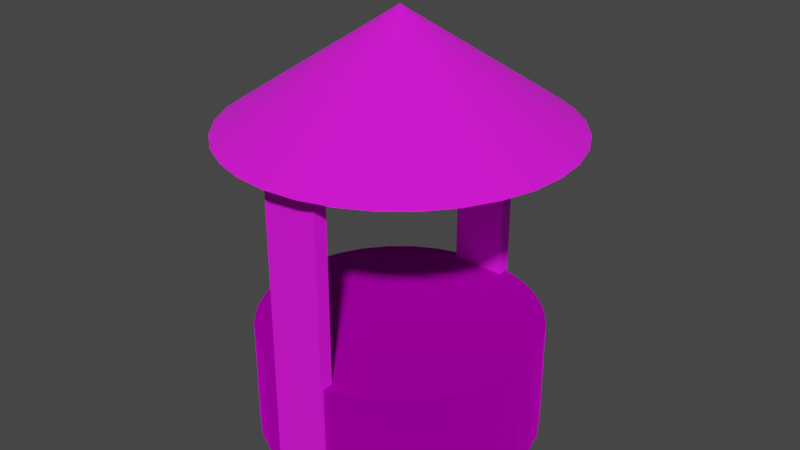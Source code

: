# Source: WellV1.blend  (saved by Blender 3.6.13; exported with 4.5.12 LTS)
import bpy
from mathutils import Matrix  # noqa: F401  (used for matrix-valued properties, if any)

bpy.ops.wm.read_factory_settings(use_empty=True)
scene = bpy.context.scene
scene.name = 'Scene'

# ---- collections
col_collection = bpy.data.collections.new('Collection'); scene.collection.children.link(col_collection)

# ---- images (referenced by path relative to the original .blend; pixels are not part of the script)
import os
ASSET_DIR = os.environ.get("B2B_ASSET_DIR", "")  # directory of the original .blend (textures are referenced by path, not embedded)
HERE = os.path.dirname(os.path.abspath(__file__))  # packed textures are extracted next to this script under _unpacked/

def load_image(name, relpath, width, height, colorspace="sRGB"):
    """Load a texture the original file referenced (path relative to the .blend, or extracted next to this script)."""
    p = next((c for c in (os.path.join(HERE, relpath), os.path.join(ASSET_DIR, relpath)) if relpath and os.path.exists(c)), "")
    if p:
        img = bpy.data.images.load(p, check_existing=True)
        img.name = name
    else:  # same state as the original file: an image datablock whose file is absent (Cycles renders it pink)
        img = bpy.data.images.new(name, width, height)
        img.source = "FILE"
        img.filepath = "//" + (relpath or name)
    img.colorspace_settings.name = colorspace
    return img
img_wellbasev1 = load_image('WellBaseV1', 'WellBaseV1.png', 1024, 1024, 'sRGB')
img_wellsupportsv1 = load_image('WellSupportsV1', 'WellSupportsV1.png', 1024, 1024, 'sRGB')
img_welltopv1 = load_image('WellTopV1', 'WellTopV1.png', 1024, 1024, 'sRGB')

# ---- materials (node trees are filled in below, after node groups)
mat_material_001 = bpy.data.materials.new('Material.001')
mat_material_001.use_transparent_shadow = False
mat_material_003 = bpy.data.materials.new('Material.003')
mat_material_003.use_transparent_shadow = False
mat_material_002 = bpy.data.materials.new('Material.002')
mat_material_002.use_transparent_shadow = False
mat_material_004 = bpy.data.materials.new('Material.004')
mat_material_004.use_transparent_shadow = False

# ---- material node trees
mat_material_001.use_nodes = True; mat_material_001.node_tree.nodes.clear()
_N = mat_material_001.node_tree.nodes; _L = mat_material_001.node_tree.links
n0 = _N.new('ShaderNodeBsdfPrincipled'); n0.name = 'Principled BSDF'; n0.location = (10, 300)
n0.distribution = 'GGX'
n0.subsurface_method = 'RANDOM_WALK_SKIN'
n0.inputs[1].default_value = 1.0
n0.inputs[2].default_value = 1.0
n0.inputs[3].default_value = 1.45
n0.inputs[27].default_value = (0.0, 0.0, 0.0, 1.0)
n0.inputs[28].default_value = 1.0
n1 = _N.new('ShaderNodeOutputMaterial'); n1.name = 'Material Output'; n1.location = (300, 300)
n2 = _N.new('ShaderNodeTexImage'); n2.name = 'Image Texture'; n2.location = (-280, 280)
n2.image = img_wellbasev1
_L.new(n0.outputs[0], n1.inputs[0])
_L.new(n2.outputs[0], n0.inputs[0])
n1.is_active_output = True
mat_material_003.use_nodes = True; mat_material_003.node_tree.nodes.clear()
_N = mat_material_003.node_tree.nodes; _L = mat_material_003.node_tree.links
n0 = _N.new('ShaderNodeBsdfPrincipled'); n0.name = 'Principled BSDF'; n0.location = (10, 300)
n0.distribution = 'GGX'
n0.subsurface_method = 'RANDOM_WALK_SKIN'
n0.inputs[2].default_value = 0.75
n0.inputs[3].default_value = 1.45
n0.inputs[27].default_value = (0.0, 0.0, 0.0, 1.0)
n0.inputs[28].default_value = 1.0
n1 = _N.new('ShaderNodeOutputMaterial'); n1.name = 'Material Output'; n1.location = (300, 300)
n2 = _N.new('ShaderNodeTexImage'); n2.name = 'Image Texture'; n2.location = (-280, 280)
n2.image = img_wellsupportsv1
_L.new(n0.outputs[0], n1.inputs[0])
_L.new(n2.outputs[0], n0.inputs[0])
n1.is_active_output = True
mat_material_002.use_nodes = True; mat_material_002.node_tree.nodes.clear()
_N = mat_material_002.node_tree.nodes; _L = mat_material_002.node_tree.links
n0 = _N.new('ShaderNodeBsdfPrincipled'); n0.name = 'Principled BSDF'; n0.location = (10, 300)
n0.distribution = 'GGX'
n0.subsurface_method = 'RANDOM_WALK_SKIN'
n0.inputs[2].default_value = 0.75
n0.inputs[3].default_value = 1.45
n0.inputs[27].default_value = (0.0, 0.0, 0.0, 1.0)
n0.inputs[28].default_value = 1.0
n1 = _N.new('ShaderNodeOutputMaterial'); n1.name = 'Material Output'; n1.location = (300, 300)
n2 = _N.new('ShaderNodeTexImage'); n2.name = 'Image Texture'; n2.location = (-280, 280)
n2.image = img_wellsupportsv1
_L.new(n0.outputs[0], n1.inputs[0])
_L.new(n2.outputs[0], n0.inputs[0])
n1.is_active_output = True
mat_material_004.use_nodes = True; mat_material_004.node_tree.nodes.clear()
_N = mat_material_004.node_tree.nodes; _L = mat_material_004.node_tree.links
n0 = _N.new('ShaderNodeBsdfPrincipled'); n0.name = 'Principled BSDF'; n0.location = (10, 300)
n0.distribution = 'GGX'
n0.subsurface_method = 'RANDOM_WALK_SKIN'
n0.inputs[2].default_value = 1.0
n0.inputs[3].default_value = 1.45
n0.inputs[27].default_value = (0.0, 0.0, 0.0, 1.0)
n0.inputs[28].default_value = 1.0
n1 = _N.new('ShaderNodeOutputMaterial'); n1.name = 'Material Output'; n1.location = (300, 300)
n2 = _N.new('ShaderNodeTexImage'); n2.name = 'Image Texture'; n2.location = (-280, 280)
n2.image = img_welltopv1
_L.new(n0.outputs[0], n1.inputs[0])
_L.new(n2.outputs[0], n0.inputs[0])
n1.is_active_output = True

# ---- world
world_world = bpy.data.worlds.new('World'); scene.world = world_world
world_world.use_nodes = True; world_world.node_tree.nodes.clear()
_N = world_world.node_tree.nodes; _L = world_world.node_tree.links
n0 = _N.new('ShaderNodeOutputWorld'); n0.name = 'World Output'; n0.location = (300, 300)
n1 = _N.new('ShaderNodeBackground'); n1.name = 'Background'; n1.location = (10, 300)
n1.inputs[0].default_value = (0.05088, 0.05088, 0.05088, 1.0)
_L.new(n1.outputs[0], n0.inputs[0])
n0.is_active_output = True
world_world.color = (0.05088, 0.05088, 0.05088)
world_world.use_sun_shadow = False
world_world.sun_shadow_jitter_overblur = 0.0

# ---- meshes
me_cylinder = bpy.data.meshes.new('Cylinder')
me_cylinder.from_pydata([(0.0, 1.0, -1.0), (8.449e-09, 1.0, 1.0), (0.1951, 0.9808, -1.0), (0.1951, 0.9808, 1.0), (0.3827, 0.9239, -1.0), (0.3827, 0.9239, 1.0), (0.5556, 0.8315, -1.0), (0.5556, 0.8315, 1.0), (0.7071, 0.7071, -1.0), (0.7071, 0.7071, 1.0), (0.8315, 0.5556, -1.0), (0.8315, 0.5556, 1.0), (0.9239, 0.3827, -1.0), (0.9239, 0.3827, 1.0), (0.9808, 0.1951, -1.0), (0.9808, 0.1951, 1.0), (1.0, 0.0, -1.0), (1.0, -2.388e-10, 1.0), (0.9808, -0.1951, -1.0), (0.9808, -0.1951, 1.0), (0.9239, -0.3827, -1.0), (0.9239, -0.3827, 1.0), (0.8315, -0.5556, -1.0), (0.8315, -0.5556, 1.0), (0.7071, -0.7071, -1.0), (0.7071, -0.7071, 1.0), (0.5556, -0.8315, -1.0), (0.5556, -0.8315, 1.0), (0.3827, -0.9239, -1.0), (0.3827, -0.9239, 1.0), (0.1951, -0.9808, -1.0), (0.1951, -0.9808, 1.0), (0.0, -1.0, -1.0), (8.449e-09, -1.0, 1.0), (-0.1951, -0.9808, -1.0), (-0.1951, -0.9808, 1.0), (-0.3827, -0.9239, -1.0), (-0.3827, -0.9239, 1.0), (-0.5556, -0.8315, -1.0), (-0.5556, -0.8315, 1.0), (-0.7071, -0.7071, -1.0), (-0.7071, -0.7071, 1.0), (-0.8315, -0.5556, -1.0), (-0.8315, -0.5556, 1.0), (-0.9239, -0.3827, -1.0), (-0.9239, -0.3827, 1.0), (-0.9808, -0.1951, -1.0), (-0.9808, -0.1951, 1.0), (-1.0, 0.0, -1.0), (-1.0, -2.388e-10, 1.0), (-0.9808, 0.1951, -1.0), (-0.9808, 0.1951, 1.0), (-0.9239, 0.3827, -1.0), (-0.9239, 0.3827, 1.0), (-0.8315, 0.5556, -1.0), (-0.8315, 0.5556, 1.0), (-0.7071, 0.7071, -1.0), (-0.7071, 0.7071, 1.0), (-0.5556, 0.8315, -1.0), (-0.5556, 0.8315, 1.0), (-0.3827, 0.9239, -1.0), (-0.3827, 0.9239, 1.0), (-0.1951, 0.9808, -1.0), (-0.1951, 0.9808, 1.0), (8.289e-09, 1.0, 0.9621), (0.1951, 0.9808, 0.9621), (0.3827, 0.9239, 0.9621), (0.5556, 0.8315, 0.9621), (0.7071, 0.7071, 0.9621), (0.8315, 0.5556, 0.9621), (0.9239, 0.3827, 0.9621), (0.9808, 0.1951, 0.9621), (1.0, -2.343e-10, 0.9621), (0.9808, -0.1951, 0.9621), (0.9239, -0.3827, 0.9621), (0.8315, -0.5556, 0.9621), (0.7071, -0.7071, 0.9621), (0.5556, -0.8315, 0.9621), (0.3827, -0.9239, 0.9621), (0.1951, -0.9808, 0.9621), (8.289e-09, -1.0, 0.9621), (-0.1951, -0.9808, 0.9621), (-0.3827, -0.9239, 0.9621), (-0.5556, -0.8315, 0.9621), (-0.7071, -0.7071, 0.9621), (-0.8315, -0.5556, 0.9621), (-0.9239, -0.3827, 0.9621), (-0.9808, -0.1951, 0.9621), (-1.0, -2.343e-10, 0.9621), (-0.9808, 0.1951, 0.9621), (-0.9239, 0.3827, 0.9621), (-0.8315, 0.5556, 0.9621), (-0.7071, 0.7071, 0.9621), (-0.5556, 0.8315, 0.9621), (-0.3827, 0.9239, 0.9621), (-0.1951, 0.9808, 0.9621)], [], [(64, 1, 3, 65), (65, 3, 5, 66), (66, 5, 7, 67), (67, 7, 9, 68), (68, 9, 11, 69), (69, 11, 13, 70), (70, 13, 15, 71), (71, 15, 17, 72), (72, 17, 19, 73), (73, 19, 21, 74), (74, 21, 23, 75), (75, 23, 25, 76), (76, 25, 27, 77), (77, 27, 29, 78), (78, 29, 31, 79), (79, 31, 33, 80), (80, 33, 35, 81), (81, 35, 37, 82), (82, 37, 39, 83), (83, 39, 41, 84), (84, 41, 43, 85), (85, 43, 45, 86), (86, 45, 47, 87), (87, 47, 49, 88), (88, 49, 51, 89), (89, 51, 53, 90), (90, 53, 55, 91), (91, 55, 57, 92), (92, 57, 59, 93), (93, 59, 61, 94), (3, 1, 63, 61, 59, 57, 55, 53, 51, 49, 47, 45, 43, 41, 39, 37, 35, 33, 31, 29, 27, 25, 23, 21, 19, 17, 15, 13, 11, 9, 7, 5), (94, 61, 63, 95), (95, 63, 1, 64), (0, 2, 4, 6, 8, 10, 12, 14, 16, 18, 20, 22, 24, 26, 28, 30, 32, 34, 36, 38, 40, 42, 44, 46, 48, 50, 52, 54, 56, 58, 60, 62), (62, 95, 64, 0), (60, 94, 95, 62), (58, 93, 94, 60), (56, 92, 93, 58), (54, 91, 92, 56), (52, 90, 91, 54), (50, 89, 90, 52), (48, 88, 89, 50), (46, 87, 88, 48), (44, 86, 87, 46), (42, 85, 86, 44), (40, 84, 85, 42), (38, 83, 84, 40), (36, 82, 83, 38), (34, 81, 82, 36), (32, 80, 81, 34), (30, 79, 80, 32), (28, 78, 79, 30), (26, 77, 78, 28), (24, 76, 77, 26), (22, 75, 76, 24), (20, 74, 75, 22), (18, 73, 74, 20), (16, 72, 73, 18), (14, 71, 72, 16), (12, 70, 71, 14), (10, 69, 70, 12), (8, 68, 69, 10), (6, 67, 68, 8), (4, 66, 67, 6), (2, 65, 66, 4), (0, 64, 65, 2)])
_uv = me_cylinder.uv_layers.new(name='UVMap')
_uv.uv.foreach_set('vector', [1.0, 0.9905, 1.0, 1.0, 0.9688, 1.0, 0.9688, 0.9905, 0.9688, 0.9905, 0.9688, 1.0, 0.9375, 1.0, 0.9375, 0.9905, 0.9375, 0.9905, 0.9375, 1.0, 0.9062, 1.0, 0.9062, 0.9905, 0.9062, 0.9905, 0.9062, 1.0, 0.875, 1.0, 0.875, 0.9905, 0.875, 0.9905, 0.875, 1.0, 0.8438, 1.0, 0.8438, 0.9905, 0.8438, 0.9905, 0.8438, 1.0, 0.8125, 1.0, 0.8125, 0.9905, 0.8125, 0.9905, 0.8125, 1.0, 0.7812, 1.0, 0.7812, 0.9905, 0.7812, 0.9905, 0.7812, 1.0, 0.75, 1.0, 0.75, 0.9905, 0.75, 0.9905, 0.75, 1.0, 0.7188, 1.0, 0.7188, 0.9905, 0.7188, 0.9905, 0.7188, 1.0, 0.6875, 1.0, 0.6875, 0.9905, 0.6875, 0.9905, 0.6875, 1.0, 0.6562, 1.0, 0.6562, 0.9905, 0.6562, 0.9905, 0.6562, 1.0, 0.625, 1.0, 0.625, 0.9905, 0.625, 0.9905, 0.625, 1.0, 0.5938, 1.0, 0.5938, 0.9905, 0.5938, 0.9905, 0.5938, 1.0, 0.5625, 1.0, 0.5625, 0.9905, 0.5625, 0.9905, 0.5625, 1.0, 0.5312, 1.0, 0.5312, 0.9905, 0.5312, 0.9905, 0.5312, 1.0, 0.5, 1.0, 0.5, 0.9905, 0.5, 0.9905, 0.5, 1.0, 0.4688, 1.0, 0.4688, 0.9905, 0.4688, 0.9905, 0.4688, 1.0, 0.4375, 1.0, 0.4375, 0.9905, 0.4375, 0.9905, 0.4375, 1.0, 0.4062, 1.0, 0.4062, 0.9905, 0.4062, 0.9905, 0.4062, 1.0, 0.375, 1.0, 0.375, 0.9905, 0.375, 0.9905, 0.375, 1.0, 0.3438, 1.0, 0.3438, 0.9905, 0.3438, 0.9905, 0.3438, 1.0, 0.3125, 1.0, 0.3125, 0.9905, 0.3125, 0.9905, 0.3125, 1.0, 0.2812, 1.0, 0.2812, 0.9905, 0.2812, 0.9905, 0.2812, 1.0, 0.25, 1.0, 0.25, 0.9905, 0.25, 0.9905, 0.25, 1.0, 0.2188, 1.0, 0.2188, 0.9905, 0.2188, 0.9905, 0.2188, 1.0, 0.1875, 1.0, 0.1875, 0.9905, 0.1875, 0.9905, 0.1875, 1.0, 0.1562, 1.0, 0.1562, 0.9905, 0.1562, 0.9905, 0.1562, 1.0, 0.125, 1.0, 0.125, 0.9905, 0.125, 0.9905, 0.125, 1.0, 0.09375, 1.0, 0.09375, 0.9905, 0.09375, 0.9905, 0.09375, 1.0, 0.0625, 1.0, 0.0625, 0.9905, 0.2968, 0.4854, 0.25, 0.49, 0.2032, 0.4854, 0.1582, 0.4717, 0.1167, 0.4496, 0.08029, 0.4197, 0.05045, 0.3833, 0.02827, 0.3418, 0.01461, 0.2968, 0.01, 0.25, 0.01461, 0.2032, 0.02827, 0.1582, 0.05045, 0.1167, 0.08029, 0.08029, 0.1167, 0.05045, 0.1582, 0.02827, 0.2032, 0.01461, 0.25, 0.01, 0.2968, 0.01461, 0.3418, 0.02827, 0.3833, 0.05045, 0.4197, 0.08029, 0.4496, 0.1167, 0.4717, 0.1582, 0.4854, 0.2032, 0.49, 0.25, 0.4854, 0.2968, 0.4717, 0.3418, 0.4496, 0.3833, 0.4197, 0.4197, 0.3833, 0.4496, 0.3418, 0.4717, 0.0625, 0.9905, 0.0625, 1.0, 0.03125, 1.0, 0.03125, 0.9905, 0.03125, 0.9905, 0.03125, 1.0, 0.0, 1.0, 0.0, 0.9905, 0.75, 0.49, 0.7968, 0.4854, 0.8418, 0.4717, 0.8833, 0.4496, 0.9197, 0.4197, 0.9496, 0.3833, 0.9717, 0.3418, 0.9854, 0.2968, 0.99, 0.25, 0.9854, 0.2032, 0.9717, 0.1582, 0.9496, 0.1167, 0.9197, 0.08029, 0.8833, 0.05045, 0.8418, 0.02827, 0.7968, 0.01461, 0.75, 0.01, 0.7032, 0.01461, 0.6582, 0.02827, 0.6167, 0.05045, 0.5803, 0.08029, 0.5504, 0.1167, 0.5283, 0.1582, 0.5146, 0.2032, 0.51, 0.25, 0.5146, 0.2968, 0.5283, 0.3418, 0.5504, 0.3833, 0.5803, 0.4197, 0.6167, 0.4496, 0.6582, 0.4717, 0.7032, 0.4854, 0.03125, 0.5, 0.03125, 0.9905, 0.0, 0.9905, 0.0, 0.5, 0.0625, 0.5, 0.0625, 0.9905, 0.03125, 0.9905, 0.03125, 0.5, 0.09375, 0.5, 0.09375, 0.9905, 0.0625, 0.9905, 0.0625, 0.5, 0.125, 0.5, 0.125, 0.9905, 0.09375, 0.9905, 0.09375, 0.5, 0.1562, 0.5, 0.1562, 0.9905, 0.125, 0.9905, 0.125, 0.5, 0.1875, 0.5, 0.1875, 0.9905, 0.1562, 0.9905, 0.1562, 0.5, 0.2188, 0.5, 0.2188, 0.9905, 0.1875, 0.9905, 0.1875, 0.5, 0.25, 0.5, 0.25, 0.9905, 0.2188, 0.9905, 0.2188, 0.5, 0.2812, 0.5, 0.2812, 0.9905, 0.25, 0.9905, 0.25, 0.5, 0.3125, 0.5, 0.3125, 0.9905, 0.2812, 0.9905, 0.2812, 0.5, 0.3438, 0.5, 0.3438, 0.9905, 0.3125, 0.9905, 0.3125, 0.5, 0.375, 0.5, 0.375, 0.9905, 0.3438, 0.9905, 0.3438, 0.5, 0.4062, 0.5, 0.4062, 0.9905, 0.375, 0.9905, 0.375, 0.5, 0.4375, 0.5, 0.4375, 0.9905, 0.4062, 0.9905, 0.4062, 0.5, 0.4688, 0.5, 0.4688, 0.9905, 0.4375, 0.9905, 0.4375, 0.5, 0.5, 0.5, 0.5, 0.9905, 0.4688, 0.9905, 0.4688, 0.5, 0.5312, 0.5, 0.5312, 0.9905, 0.5, 0.9905, 0.5, 0.5, 0.5625, 0.5, 0.5625, 0.9905, 0.5312, 0.9905, 0.5312, 0.5, 0.5938, 0.5, 0.5938, 0.9905, 0.5625, 0.9905, 0.5625, 0.5, 0.625, 0.5, 0.625, 0.9905, 0.5938, 0.9905, 0.5938, 0.5, 0.6562, 0.5, 0.6562, 0.9905, 0.625, 0.9905, 0.625, 0.5, 0.6875, 0.5, 0.6875, 0.9905, 0.6562, 0.9905, 0.6562, 0.5, 0.7188, 0.5, 0.7188, 0.9905, 0.6875, 0.9905, 0.6875, 0.5, 0.75, 0.5, 0.75, 0.9905, 0.7188, 0.9905, 0.7188, 0.5, 0.7812, 0.5, 0.7812, 0.9905, 0.75, 0.9905, 0.75, 0.5, 0.8125, 0.5, 0.8125, 0.9905, 0.7812, 0.9905, 0.7812, 0.5, 0.8438, 0.5, 0.8438, 0.9905, 0.8125, 0.9905, 0.8125, 0.5, 0.875, 0.5, 0.875, 0.9905, 0.8438, 0.9905, 0.8438, 0.5, 0.9062, 0.5, 0.9062, 0.9905, 0.875, 0.9905, 0.875, 0.5, 0.9375, 0.5, 0.9375, 0.9905, 0.9062, 0.9905, 0.9062, 0.5, 0.9688, 0.5, 0.9688, 0.9905, 0.9375, 0.9905, 0.9375, 0.5, 1.0, 0.5, 1.0, 0.9905, 0.9688, 0.9905, 0.9688, 0.5])
me_cylinder.materials.append(mat_material_001)
me_cylinder.update()
me_cube_001 = bpy.data.meshes.new('Cube.001')
me_cube_001.from_pydata([(-1.0, -1.0, -1.0), (-1.0, -1.0, 1.0), (-1.0, 1.0, -1.0), (-1.0, 1.0, 1.0), (1.0, -1.0, -1.0), (1.0, -1.0, 1.0), (1.0, 1.0, -1.0), (1.0, 1.0, 1.0)], [], [(0, 1, 3, 2), (2, 3, 7, 6), (6, 7, 5, 4), (4, 5, 1, 0), (2, 6, 4, 0), (7, 3, 1, 5)])
_uv = me_cube_001.uv_layers.new(name='UVMap')
_uv.uv.foreach_set('vector', [0.375, 0.0, 0.625, 0.0, 0.625, 0.25, 0.375, 0.25, 0.375, 0.25, 0.625, 0.25, 0.625, 0.5, 0.375, 0.5, 0.375, 0.5, 0.625, 0.5, 0.625, 0.75, 0.375, 0.75, 0.375, 0.75, 0.625, 0.75, 0.625, 1.0, 0.375, 1.0, 0.125, 0.5, 0.375, 0.5, 0.375, 0.75, 0.125, 0.75, 0.625, 0.5, 0.875, 0.5, 0.875, 0.75, 0.625, 0.75])
me_cube_001.materials.append(mat_material_003)
me_cube_001.update()
me_cube_002 = bpy.data.meshes.new('Cube.002')
me_cube_002.from_pydata([(-1.0, -1.0, -1.0), (-1.0, -1.0, 1.0), (-1.0, 1.0, -1.0), (-1.0, 1.0, 1.0), (1.0, -1.0, -1.0), (1.0, -1.0, 1.0), (1.0, 1.0, -1.0), (1.0, 1.0, 1.0)], [], [(0, 1, 3, 2), (2, 3, 7, 6), (6, 7, 5, 4), (4, 5, 1, 0), (2, 6, 4, 0), (7, 3, 1, 5)])
_uv = me_cube_002.uv_layers.new(name='UVMap')
_uv.uv.foreach_set('vector', [0.375, 0.0, 0.625, 0.0, 0.625, 0.25, 0.375, 0.25, 0.375, 0.25, 0.625, 0.25, 0.625, 0.5, 0.375, 0.5, 0.375, 0.5, 0.625, 0.5, 0.625, 0.75, 0.375, 0.75, 0.375, 0.75, 0.625, 0.75, 0.625, 1.0, 0.375, 1.0, 0.125, 0.5, 0.375, 0.5, 0.375, 0.75, 0.125, 0.75, 0.625, 0.5, 0.875, 0.5, 0.875, 0.75, 0.625, 0.75])
me_cube_002.materials.append(mat_material_002)
me_cube_002.update()
me_cone = bpy.data.meshes.new('Cone')
me_cone.from_pydata([(0.0, 1.0, -1.0), (0.1951, 0.9808, -1.0), (0.3827, 0.9239, -1.0), (0.5556, 0.8315, -1.0), (0.7071, 0.7071, -1.0), (0.8315, 0.5556, -1.0), (0.9239, 0.3827, -1.0), (0.9808, 0.1951, -1.0), (1.0, 0.0, -1.0), (0.9808, -0.1951, -1.0), (0.9239, -0.3827, -1.0), (0.8315, -0.5556, -1.0), (0.7071, -0.7071, -1.0), (0.5556, -0.8315, -1.0), (0.3827, -0.9239, -1.0), (0.1951, -0.9808, -1.0), (0.0, -1.0, -1.0), (-0.1951, -0.9808, -1.0), (-0.3827, -0.9239, -1.0), (-0.5556, -0.8315, -1.0), (-0.7071, -0.7071, -1.0), (-0.8315, -0.5556, -1.0), (-0.9239, -0.3827, -1.0), (-0.9808, -0.1951, -1.0), (-1.0, 0.0, -1.0), (-0.9808, 0.1951, -1.0), (-0.9239, 0.3827, -1.0), (-0.8315, 0.5556, -1.0), (-0.7071, 0.7071, -1.0), (-0.5556, 0.8315, -1.0), (-0.3827, 0.9239, -1.0), (-0.1951, 0.9808, -1.0), (0.0, 0.0, 1.0)], [], [(0, 32, 1), (1, 32, 2), (2, 32, 3), (3, 32, 4), (4, 32, 5), (5, 32, 6), (6, 32, 7), (7, 32, 8), (8, 32, 9), (9, 32, 10), (10, 32, 11), (11, 32, 12), (12, 32, 13), (13, 32, 14), (14, 32, 15), (15, 32, 16), (16, 32, 17), (17, 32, 18), (18, 32, 19), (19, 32, 20), (20, 32, 21), (21, 32, 22), (22, 32, 23), (23, 32, 24), (24, 32, 25), (25, 32, 26), (26, 32, 27), (27, 32, 28), (28, 32, 29), (29, 32, 30), (0, 1, 2, 3, 4, 5, 6, 7, 8, 9, 10, 11, 12, 13, 14, 15, 16, 17, 18, 19, 20, 21, 22, 23, 24, 25, 26, 27, 28, 29, 30, 31), (30, 32, 31), (31, 32, 0)])
_uv = me_cone.uv_layers.new(name='UVMap')
_uv.uv.foreach_set('vector', [0.25, 0.49, 0.25, 0.25, 0.2968, 0.4854, 0.2968, 0.4854, 0.25, 0.25, 0.3418, 0.4717, 0.3418, 0.4717, 0.25, 0.25, 0.3833, 0.4496, 0.3833, 0.4496, 0.25, 0.25, 0.4197, 0.4197, 0.4197, 0.4197, 0.25, 0.25, 0.4496, 0.3833, 0.4496, 0.3833, 0.25, 0.25, 0.4717, 0.3418, 0.4717, 0.3418, 0.25, 0.25, 0.4854, 0.2968, 0.4854, 0.2968, 0.25, 0.25, 0.49, 0.25, 0.49, 0.25, 0.25, 0.25, 0.4854, 0.2032, 0.4854, 0.2032, 0.25, 0.25, 0.4717, 0.1582, 0.4717, 0.1582, 0.25, 0.25, 0.4496, 0.1167, 0.4496, 0.1167, 0.25, 0.25, 0.4197, 0.08029, 0.4197, 0.08029, 0.25, 0.25, 0.3833, 0.05045, 0.3833, 0.05045, 0.25, 0.25, 0.3418, 0.02827, 0.3418, 0.02827, 0.25, 0.25, 0.2968, 0.01461, 0.2968, 0.01461, 0.25, 0.25, 0.25, 0.01, 0.25, 0.01, 0.25, 0.25, 0.2032, 0.01461, 0.2032, 0.01461, 0.25, 0.25, 0.1582, 0.02827, 0.1582, 0.02827, 0.25, 0.25, 0.1167, 0.05045, 0.1167, 0.05045, 0.25, 0.25, 0.08029, 0.08029, 0.08029, 0.08029, 0.25, 0.25, 0.05045, 0.1167, 0.05045, 0.1167, 0.25, 0.25, 0.02827, 0.1582, 0.02827, 0.1582, 0.25, 0.25, 0.01461, 0.2032, 0.01461, 0.2032, 0.25, 0.25, 0.01, 0.25, 0.01, 0.25, 0.25, 0.25, 0.01461, 0.2968, 0.01461, 0.2968, 0.25, 0.25, 0.02827, 0.3418, 0.02827, 0.3418, 0.25, 0.25, 0.05045, 0.3833, 0.05045, 0.3833, 0.25, 0.25, 0.08029, 0.4197, 0.08029, 0.4197, 0.25, 0.25, 0.1167, 0.4496, 0.1167, 0.4496, 0.25, 0.25, 0.1582, 0.4717, 0.75, 0.49, 0.7968, 0.4854, 0.8418, 0.4717, 0.8833, 0.4496, 0.9197, 0.4197, 0.9496, 0.3833, 0.9717, 0.3418, 0.9854, 0.2968, 0.99, 0.25, 0.9854, 0.2032, 0.9717, 0.1582, 0.9496, 0.1167, 0.9197, 0.08029, 0.8833, 0.05045, 0.8418, 0.02827, 0.7968, 0.01461, 0.75, 0.01, 0.7032, 0.01461, 0.6582, 0.02827, 0.6167, 0.05045, 0.5803, 0.08029, 0.5504, 0.1167, 0.5283, 0.1582, 0.5146, 0.2032, 0.51, 0.25, 0.5146, 0.2968, 0.5283, 0.3418, 0.5504, 0.3833, 0.5803, 0.4197, 0.6167, 0.4496, 0.6582, 0.4717, 0.7032, 0.4854, 0.1582, 0.4717, 0.25, 0.25, 0.2032, 0.4854, 0.2032, 0.4854, 0.25, 0.25, 0.25, 0.49])
me_cone.materials.append(mat_material_004)
me_cone.update()

# ---- objects
ob_cylinder = bpy.data.objects.new('Cylinder', me_cylinder)
ob_cube = bpy.data.objects.new('Cube', me_cube_001)
ob_cube_001 = bpy.data.objects.new('Cube.001', me_cube_002)
ob_cone = bpy.data.objects.new('Cone', me_cone)

# ---- transforms, parenting, visibility, modifiers, constraints
ob_cylinder.location = (0.0, 0.0, -1.006)
ob_cylinder.scale = (5.0, 5.0, 2.0)
ob_cube.location = (0.0, 4.754, 2.479)
ob_cube.scale = (1.0, 0.25, 5.46)
_m = ob_cube.modifiers.new('Mirror', 'MIRROR')
_m.use_axis = (False, False, False)
ob_cube_001.location = (0.0, -4.764, 2.479)
ob_cube_001.scale = (1.0, 0.25, 5.46)
_m = ob_cube_001.modifiers.new('Mirror', 'MIRROR')
_m.use_axis = (False, False, False)
ob_cone.location = (0.0, 0.0, 9.919)
ob_cone.scale = (6.0, 6.0, 2.0)

# ---- collection membership
col_collection.objects.link(ob_cylinder)
col_collection.objects.link(ob_cube)
col_collection.objects.link(ob_cube_001)
col_collection.objects.link(ob_cone)

# ---- scene / render settings (as saved in the file)
scene.frame_start = 1; scene.frame_end = 250; scene.frame_set(1)
scene.render.engine = 'BLENDER_EEVEE_NEXT'
scene.cycles.sampling_pattern = 'TABULATED_SOBOL'
scene.view_settings.view_transform = 'Filmic'
bpy.context.view_layer.update()

# ---- added for rendering (the .blend has no active camera and no usable light): camera, sun
cam_auto = bpy.data.cameras.new('AutoCamera')
cam_auto.lens = 50.0
cam_auto.sensor_width = 36.0
cam_auto.clip_end = 1000.0
ob_auto_camera = bpy.data.objects.new('AutoCamera', cam_auto)
scene.collection.objects.link(ob_auto_camera)
ob_auto_camera.location = (20.9101, -25.0921, 21.1849)
ob_auto_camera.rotation_euler = (1.09748, -7.21219e-08, 0.694738)
scene.camera = ob_auto_camera
light_auto_sun = bpy.data.lights.new('AutoSun', 'SUN')
light_auto_sun.energy = 3.0
light_auto_sun.angle = 0.0523599
ob_auto_sun = bpy.data.objects.new('AutoSun', light_auto_sun)
scene.collection.objects.link(ob_auto_sun)
ob_auto_sun.rotation_euler = (0.872665, 0.174533, 0.523599)
bpy.context.view_layer.update()
